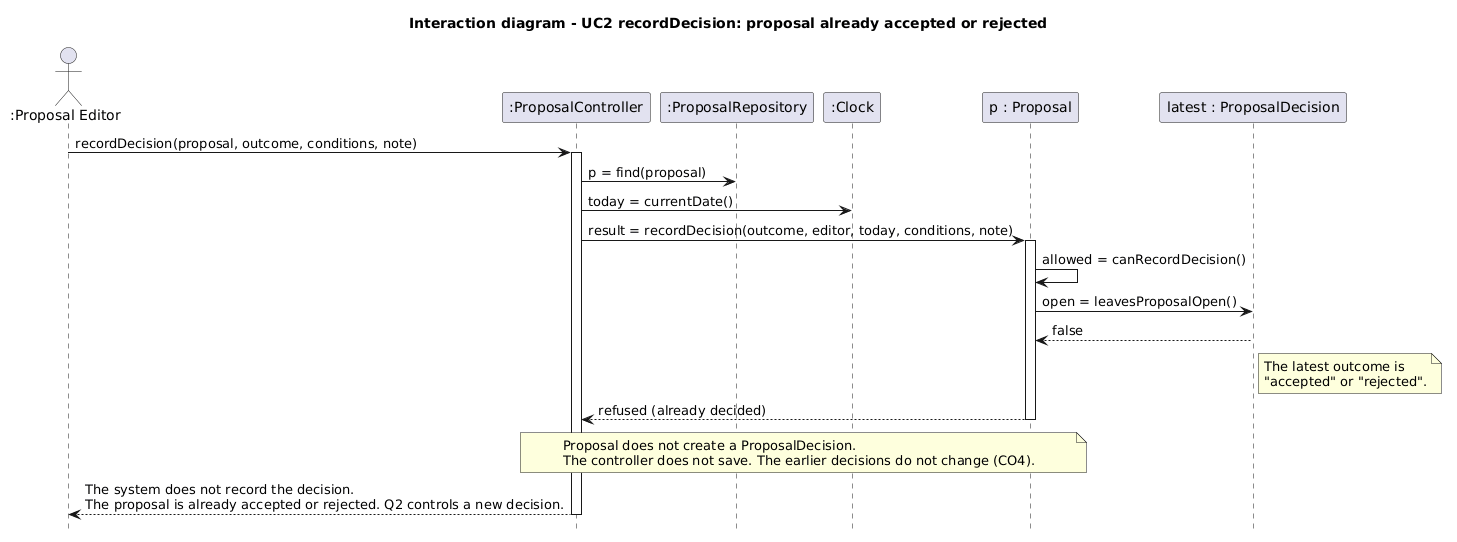

The diagram above was rendered by PlantUML. Its source (embedded in the PNG):
@startuml
title Interaction diagram - UC2 recordDecision: proposal already accepted or rejected
hide footbox

' Section A, UC2 alternatives (Arno). This diagram agrees with CO4, the Section A CRC cards (#28) and GRASP (#32).
' Language of notes and messages: ASD-STE100 Simplified Technical English.
' Scenario: CO4 controlled failure. The latest decision is "accepted" or "rejected". Q2 controls a new decision.
actor ":Proposal Editor" as PE
participant ":ProposalController" as PCtl
participant ":ProposalRepository" as Repo
participant ":Clock" as Clk
participant "p : Proposal" as P
participant "latest : ProposalDecision" as L

PE -> PCtl : recordDecision(proposal, outcome, conditions, note)
activate PCtl
PCtl -> Repo : p = find(proposal)
PCtl -> Clk : today = currentDate()
PCtl -> P : result = recordDecision(outcome, editor, today, conditions, note)
activate P
P -> P : allowed = canRecordDecision()
P -> L : open = leavesProposalOpen()
L --> P : false
note right of L : The latest outcome is\n"accepted" or "rejected".
P --> PCtl : refused (already decided)
deactivate P
note over PCtl, P
  Proposal does not create a ProposalDecision.
  The controller does not save. The earlier decisions do not change (CO4).
end note
PCtl --> PE : The system does not record the decision.\nThe proposal is already accepted or rejected. Q2 controls a new decision.
deactivate PCtl
@enduml